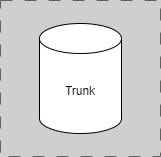

The diagram above was exported from draw.io. Its source (the exported page's mxGraphModel, read from the mxfile embedded in the PNG):
<mxGraphModel dx="2442" dy="-5982" grid="1" gridSize="10" guides="1" tooltips="1" connect="1" arrows="1" fold="1" page="1" pageScale="1" pageWidth="1654" pageHeight="1169" background="#CFCFCF" math="0" shadow="0">
  <root>
    <mxCell id="0" />
    <mxCell id="1" parent="0" />
    <mxCell id="DNTbaHUEwBKlj5W9ei1k-1" value="Trunk" style="shape=cylinder3;whiteSpace=wrap;html=1;boundedLbl=1;backgroundOutline=1;size=15;" parent="1" vertex="1">
      <mxGeometry x="40" y="7040" width="82" height="110" as="geometry" />
    </mxCell>
    <mxCell id="7ilbCgNhaMPWECjYSZnT-2" value="" style="group;strokeColor=#616161;dashed=1;dashPattern=12 12;" vertex="1" connectable="0" parent="1">
      <mxGeometry x="1" y="7017" width="160" height="156" as="geometry" />
    </mxCell>
  </root>
</mxGraphModel>